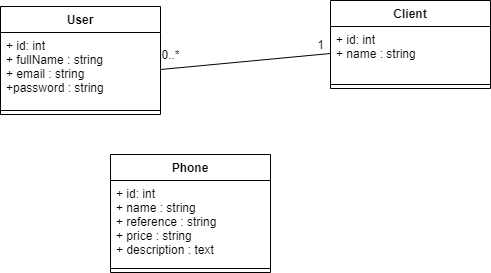

The diagram above was exported from draw.io. Its source (the exported page's mxGraphModel, read from the mxfile embedded in the PNG):
<mxGraphModel dx="852" dy="494" grid="1" gridSize="10" guides="1" tooltips="1" connect="1" arrows="1" fold="1" page="1" pageScale="1" pageWidth="827" pageHeight="1169" math="0" shadow="0">
  <root>
    <mxCell id="WIyWlLk6GJQsqaUBKTNV-0" />
    <mxCell id="WIyWlLk6GJQsqaUBKTNV-1" parent="WIyWlLk6GJQsqaUBKTNV-0" />
    <mxCell id="upVRH19dfs75Nxhh4Q33-5" value="User" style="swimlane;fontStyle=1;align=center;verticalAlign=top;childLayout=stackLayout;horizontal=1;startSize=26;horizontalStack=0;resizeParent=1;resizeParentMax=0;resizeLast=0;collapsible=1;marginBottom=0;" vertex="1" parent="WIyWlLk6GJQsqaUBKTNV-1">
      <mxGeometry x="60" y="12" width="160" height="108" as="geometry" />
    </mxCell>
    <mxCell id="upVRH19dfs75Nxhh4Q33-6" value="+ id: int &#10;+ fullName : string&#10;+ email : string&#10;+password : string" style="text;strokeColor=none;fillColor=none;align=left;verticalAlign=top;spacingLeft=4;spacingRight=4;overflow=hidden;rotatable=0;points=[[0,0.5],[1,0.5]];portConstraint=eastwest;" vertex="1" parent="upVRH19dfs75Nxhh4Q33-5">
      <mxGeometry y="26" width="160" height="74" as="geometry" />
    </mxCell>
    <mxCell id="upVRH19dfs75Nxhh4Q33-7" value="" style="line;strokeWidth=1;fillColor=none;align=left;verticalAlign=middle;spacingTop=-1;spacingLeft=3;spacingRight=3;rotatable=0;labelPosition=right;points=[];portConstraint=eastwest;" vertex="1" parent="upVRH19dfs75Nxhh4Q33-5">
      <mxGeometry y="100" width="160" height="8" as="geometry" />
    </mxCell>
    <mxCell id="upVRH19dfs75Nxhh4Q33-9" value="Client" style="swimlane;fontStyle=1;align=center;verticalAlign=top;childLayout=stackLayout;horizontal=1;startSize=26;horizontalStack=0;resizeParent=1;resizeParentMax=0;resizeLast=0;collapsible=1;marginBottom=0;" vertex="1" parent="WIyWlLk6GJQsqaUBKTNV-1">
      <mxGeometry x="390" y="6" width="160" height="88" as="geometry" />
    </mxCell>
    <mxCell id="upVRH19dfs75Nxhh4Q33-10" value="+ id: int &#10;+ name : string" style="text;strokeColor=none;fillColor=none;align=left;verticalAlign=top;spacingLeft=4;spacingRight=4;overflow=hidden;rotatable=0;points=[[0,0.5],[1,0.5]];portConstraint=eastwest;" vertex="1" parent="upVRH19dfs75Nxhh4Q33-9">
      <mxGeometry y="26" width="160" height="54" as="geometry" />
    </mxCell>
    <mxCell id="upVRH19dfs75Nxhh4Q33-11" value="" style="line;strokeWidth=1;fillColor=none;align=left;verticalAlign=middle;spacingTop=-1;spacingLeft=3;spacingRight=3;rotatable=0;labelPosition=right;points=[];portConstraint=eastwest;" vertex="1" parent="upVRH19dfs75Nxhh4Q33-9">
      <mxGeometry y="80" width="160" height="8" as="geometry" />
    </mxCell>
    <mxCell id="upVRH19dfs75Nxhh4Q33-12" value="Phone" style="swimlane;fontStyle=1;align=center;verticalAlign=top;childLayout=stackLayout;horizontal=1;startSize=26;horizontalStack=0;resizeParent=1;resizeParentMax=0;resizeLast=0;collapsible=1;marginBottom=0;" vertex="1" parent="WIyWlLk6GJQsqaUBKTNV-1">
      <mxGeometry x="170" y="160" width="160" height="118" as="geometry" />
    </mxCell>
    <mxCell id="upVRH19dfs75Nxhh4Q33-13" value="+ id: int &#10;+ name : string&#10;+ reference : string &#10;+ price : string&#10;+ description : text" style="text;strokeColor=none;fillColor=none;align=left;verticalAlign=top;spacingLeft=4;spacingRight=4;overflow=hidden;rotatable=0;points=[[0,0.5],[1,0.5]];portConstraint=eastwest;" vertex="1" parent="upVRH19dfs75Nxhh4Q33-12">
      <mxGeometry y="26" width="160" height="84" as="geometry" />
    </mxCell>
    <mxCell id="upVRH19dfs75Nxhh4Q33-14" value="" style="line;strokeWidth=1;fillColor=none;align=left;verticalAlign=middle;spacingTop=-1;spacingLeft=3;spacingRight=3;rotatable=0;labelPosition=right;points=[];portConstraint=eastwest;" vertex="1" parent="upVRH19dfs75Nxhh4Q33-12">
      <mxGeometry y="110" width="160" height="8" as="geometry" />
    </mxCell>
    <mxCell id="upVRH19dfs75Nxhh4Q33-16" value="" style="endArrow=none;html=1;exitX=1;exitY=0.5;exitDx=0;exitDy=0;entryX=0;entryY=0.5;entryDx=0;entryDy=0;" edge="1" parent="WIyWlLk6GJQsqaUBKTNV-1" source="upVRH19dfs75Nxhh4Q33-6" target="upVRH19dfs75Nxhh4Q33-10">
      <mxGeometry width="50" height="50" relative="1" as="geometry">
        <mxPoint x="390" y="180" as="sourcePoint" />
        <mxPoint x="440" y="130" as="targetPoint" />
      </mxGeometry>
    </mxCell>
    <mxCell id="upVRH19dfs75Nxhh4Q33-17" value="0..*" style="text;html=1;align=center;verticalAlign=middle;resizable=0;points=[];autosize=1;" vertex="1" parent="WIyWlLk6GJQsqaUBKTNV-1">
      <mxGeometry x="215" y="50" width="30" height="20" as="geometry" />
    </mxCell>
    <mxCell id="upVRH19dfs75Nxhh4Q33-18" value="1" style="text;html=1;align=center;verticalAlign=middle;resizable=0;points=[];autosize=1;" vertex="1" parent="WIyWlLk6GJQsqaUBKTNV-1">
      <mxGeometry x="370" y="40" width="20" height="20" as="geometry" />
    </mxCell>
  </root>
</mxGraphModel>